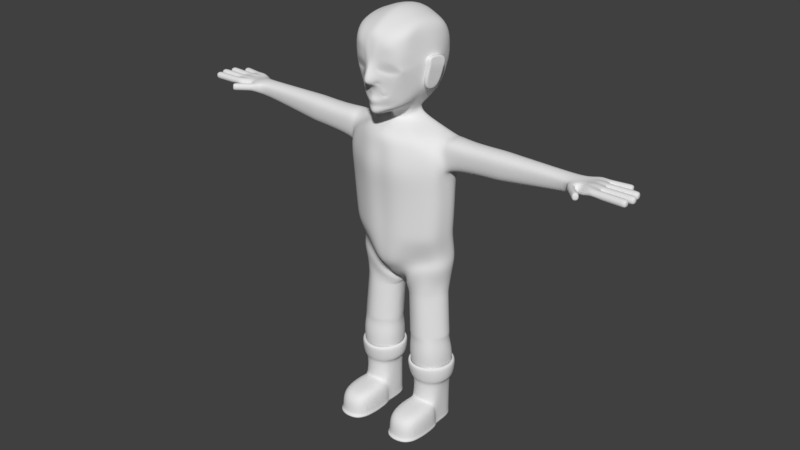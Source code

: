 # Source: NewHead.blend  (saved by Blender 2.78.0; exported with 4.5.12 LTS)
import bpy
from mathutils import Matrix  # noqa: F401  (used for matrix-valued properties, if any)

bpy.ops.wm.read_factory_settings(use_empty=True)
scene = bpy.context.scene
scene.name = 'Scene'

# ---- collections
col_collection_1 = bpy.data.collections.new('Collection 1'); scene.collection.children.link(col_collection_1)

# ---- world
world_world = bpy.data.worlds.new('World'); scene.world = world_world
world_world.color = (0.05088, 0.05088, 0.05088)
world_world.use_sun_shadow = False
world_world.sun_shadow_jitter_overblur = 0.0
world_world.cycles.sampling_method = 'MANUAL'

# ---- meshes
me_plane = bpy.data.meshes.new('Plane')
me_plane.from_pydata([(-0.8871, -7.037, -0.7044), (-1.077, -7.037, -1.234), (-1.077, -7.158, -1.234), (-0.8871, -7.157, -0.7044), (-0.2788, -7.037, -1.25), (-0.4407, -7.037, -0.7044), (-0.4407, -7.157, -0.7044), (-0.2788, -7.158, -1.25), (-1.0, -7.037, -1.952), (-0.8214, -7.037, -2.334), (-0.8214, -7.157, -2.334), (-1.0, -7.157, -1.952), (-0.5037, -7.037, -2.33), (-0.3274, -7.037, -2.109), (-0.3274, -7.158, -2.109), (-0.5037, -7.157, -2.33), (-1.029, -7.036, -0.8649), (-1.029, -7.159, -0.8649), (-0.3202, -7.158, -0.8937), (-0.3202, -7.037, -0.8937), (-0.6712, -7.033, -0.6527), (-0.6712, -7.161, -0.6527), (-0.9493, -7.159, -2.234), (-0.9493, -7.036, -2.234), (-0.3764, -7.159, -2.235), (-0.3764, -7.036, -2.235), (-0.666, -7.034, -2.369), (-0.666, -7.161, -2.369), (-1.042, -7.036, -1.643), (-0.3356, -7.036, -1.689), (-1.042, -7.159, -1.643), (-0.3356, -7.159, -1.689), (-0.4761, -5.823, -2.412), (-0.2024, -5.823, -2.143), (-0.2024, -5.823, -1.747), (-0.4761, -5.823, -1.465), (-0.8556, -5.823, -1.482), (-1.124, -5.823, -1.764), (-1.124, -5.823, -2.143), (-0.8556, -5.823, -2.412), (-0.2842, -6.029, -2.121), (-0.8336, -6.029, -1.549), (-0.8336, -6.029, -2.359), (-0.4981, -6.029, -2.359), (-0.2842, -6.029, -1.786), (-1.054, -6.029, -1.786), (-0.4981, -6.029, -1.549), (-1.054, -6.029, -2.121), (-0.821, -6.278, -1.579), (-0.3378, -6.278, -1.798), (-0.5107, -6.278, -2.328), (-0.821, -6.278, -2.328), (-0.9968, -6.278, -1.798), (-0.5107, -6.278, -1.579), (-0.3378, -6.278, -2.109), (-0.9968, -6.278, -2.109), (-0.9867, -6.779, -2.109), (-0.8427, -6.527, -1.579), (-0.3378, -6.779, -1.798), (-0.5107, -6.779, -2.328), (-0.821, -6.779, -2.328), (-0.9867, -6.779, -1.798), (-0.3378, -6.779, -2.109), (-1.11, -5.617, -1.77), (-0.4819, -5.617, -2.398), (-0.4819, -5.617, -1.448), (-1.11, -5.617, -2.138), (-0.2113, -5.617, -2.138), (-0.8498, -5.617, -1.482), (-0.8498, -5.617, -2.398), (-0.2113, -5.617, -1.736), (-0.292, -6.779, -1.227), (-0.3238, -6.779, -1.643), (-1.02, -6.779, -1.643), (-0.4948, -6.527, -1.579), (-0.8645, -6.779, -0.7466), (-0.4789, -6.779, -0.7466), (-0.4789, -6.527, -1.163), (-1.063, -6.779, -1.227), (-0.8645, -6.527, -1.163), (-0.4863, -5.978, -2.387), (-0.6659, -5.823, -2.451), (-0.4728, -5.668, -2.42), (-0.3128, -5.823, -2.305), (-0.2369, -5.978, -2.133), (-0.1906, -5.668, -2.147), (-0.1605, -5.823, -1.949), (-0.2369, -5.978, -1.77), (-0.1906, -5.668, -1.731), (-0.3128, -5.823, -1.573), (-0.4863, -5.978, -1.513), (-0.4728, -5.668, -1.434), (-0.6659, -5.823, -1.431), (-0.8454, -5.978, -1.517), (-0.8589, -5.668, -1.463), (-1.018, -5.823, -1.598), (-1.095, -5.978, -1.774), (-1.132, -5.668, -1.761), (-1.163, -5.823, -1.954), (-1.095, -5.978, -2.133), (-1.132, -5.668, -2.147), (-1.018, -5.823, -2.305), (-0.8454, -5.978, -2.387), (-0.8589, -5.668, -2.42), (-0.5076, -6.092, -2.336), (-0.3244, -6.092, -2.112), (-0.3244, -6.092, -1.795), (-0.5076, -6.092, -1.571), (-0.8242, -6.092, -1.571), (-1.016, -6.092, -1.795), (-1.016, -6.092, -2.112), (-0.8242, -6.092, -2.336), (-0.3608, -6.029, -2.265), (-0.261, -6.029, -1.954), (-0.6659, -6.029, -1.514), (-0.9726, -6.029, -1.643), (-0.9726, -6.029, -2.265), (-0.6659, -6.029, -2.393), (-0.3608, -6.029, -1.643), (-1.081, -6.029, -1.954), (-0.5107, -6.528, -2.328), (-0.3378, -6.528, -2.109), (-0.3378, -6.528, -1.798), (-0.5067, -6.465, -1.579), (-0.8264, -6.465, -1.579), (-0.9892, -6.528, -1.798), (-0.9892, -6.528, -2.109), (-0.821, -6.528, -2.328), (-0.6659, -6.278, -1.547), (-0.9425, -6.278, -1.666), (-0.3289, -6.278, -1.954), (-0.3899, -6.278, -1.666), (-0.6659, -6.278, -2.36), (-0.3899, -6.278, -2.241), (-0.9425, -6.278, -2.241), (-1.007, -6.278, -1.954), (-0.5107, -7.03, -2.328), (-0.3378, -7.03, -2.109), (-0.3378, -7.03, -1.798), (-0.9867, -7.03, -1.798), (-0.9867, -7.03, -2.109), (-0.821, -7.03, -2.328), (-0.9919, -6.779, -1.954), (-0.94, -6.779, -2.241), (-0.3238, -7.03, -1.643), (-0.9896, -6.779, -1.682), (-0.3289, -6.779, -1.954), (-0.3432, -6.779, -1.682), (-0.6659, -6.779, -2.36), (-0.3899, -6.779, -2.241), (-0.4972, -5.617, -2.361), (-0.2482, -5.617, -2.122), (-0.2482, -5.617, -1.752), (-0.4972, -5.617, -1.485), (-0.8345, -5.617, -1.519), (-1.073, -5.617, -1.785), (-1.073, -5.617, -2.122), (-0.8345, -5.617, -2.361), (-1.148, -5.617, -1.954), (-1.007, -5.617, -1.606), (-0.3223, -5.617, -2.295), (-0.6659, -5.617, -2.436), (-0.6659, -5.617, -1.421), (-0.3223, -5.617, -1.556), (-1.007, -5.617, -2.295), (-0.1679, -5.617, -1.945), (-0.4829, -6.527, -1.475), (-0.859, -6.527, -1.475), (-0.3388, -6.59, -1.211), (-1.052, -6.779, -1.539), (-0.3, -6.779, -1.539), (-0.9754, -6.59, -1.627), (-0.6673, -6.527, -1.547), (-1.02, -7.03, -1.643), (-0.3666, -6.59, -1.627), (-0.4789, -6.59, -0.8507), (-0.8645, -6.59, -0.8507), (-0.4789, -7.03, -0.7466), (-0.8645, -7.03, -0.7466), (-0.6688, -6.779, -0.7145), (-1.013, -6.779, -0.8989), (-0.3388, -6.779, -0.8989), (-0.292, -7.03, -1.227), (-0.6688, -6.527, -1.131), (-1.063, -7.03, -1.227), (-1.013, -6.59, -1.211), (-0.6659, -5.978, -2.424), (-0.6659, -5.668, -2.46), (-0.3342, -5.978, -2.286), (-0.3057, -5.668, -2.311), (-0.202, -5.978, -1.953), (-0.146, -5.668, -1.946), (-0.3342, -5.978, -1.614), (-0.3057, -5.668, -1.546), (-0.6659, -5.978, -1.477), (-0.6659, -5.668, -1.404), (-0.9976, -5.978, -1.62), (-1.024, -5.668, -1.59), (-1.13, -5.978, -1.954), (-1.172, -5.668, -1.954), (-0.9976, -5.978, -2.286), (-1.024, -5.668, -2.311), (-0.6659, -6.092, -2.369), (-0.3826, -6.092, -2.247), (-0.3119, -6.092, -1.954), (-0.3826, -6.092, -1.66), (-0.6659, -6.092, -1.539), (-0.9513, -6.092, -1.66), (-1.033, -6.092, -1.954), (-0.9513, -6.092, -2.247), (-0.6659, -6.528, -2.36), (-0.3899, -6.528, -2.241), (-0.3289, -6.528, -1.954), (-0.3731, -6.527, -1.658), (-0.6662, -6.465, -1.547), (-0.9595, -6.527, -1.658), (-0.9957, -6.528, -1.954), (-0.9406, -6.528, -2.241), (-0.6659, -7.03, -2.36), (-0.3899, -7.03, -2.241), (-0.3289, -7.03, -1.954), (-0.3432, -7.03, -1.682), (-0.9896, -7.03, -1.682), (-0.9919, -7.03, -1.954), (-0.94, -7.03, -2.241), (-0.6659, -5.617, -2.396), (-0.3506, -5.617, -2.266), (-0.208, -5.617, -1.945), (-0.3506, -5.617, -1.584), (-0.6659, -5.617, -1.461), (-0.9785, -5.617, -1.634), (-1.108, -5.617, -1.954), (-0.9785, -5.617, -2.266), (-0.6684, -6.527, -1.443), (-0.3457, -6.59, -1.523), (-1.004, -6.59, -1.523), (-0.3, -7.03, -1.539), (-1.052, -7.03, -1.539), (-0.6688, -6.59, -0.8185), (-0.3751, -6.639, -0.9673), (-0.9748, -6.639, -0.9673), (-0.6688, -7.03, -0.7145), (-0.3388, -7.03, -0.8989), (-1.013, -7.03, -0.8989), (-0.289, -7.036, -1.539), (-0.289, -7.159, -1.539), (-0.3188, -7.159, -1.647), (-0.3188, -7.036, -1.647), (-0.3303, -7.159, -1.8), (-0.3303, -7.036, -1.8), (-0.3242, -7.158, -1.957), (-0.3242, -7.036, -1.957), (-0.9925, -7.037, -2.107), (-0.9925, -7.158, -2.107), (-0.9973, -7.037, -1.789), (-0.9973, -7.158, -1.789), (-1.009, -7.036, -1.676), (-1.009, -7.159, -1.676), (-1.065, -7.036, -1.543), (-1.065, -7.159, -1.543), (-4.247, -0.4078, -1.16), (-3.97, -0.4355, -1.449), (-4.258, -0.3462, -1.176), (-3.982, -0.3739, -1.465), (-4.294, -0.3194, -1.213), (-4.017, -0.3471, -1.502), (-4.333, -0.343, -1.248), (-4.057, -0.3706, -1.537), (-4.353, -0.4031, -1.261), (-4.076, -0.4308, -1.551), (-4.342, -0.4647, -1.245), (-4.065, -0.4923, -1.534), (-4.306, -0.4915, -1.208), (-4.03, -0.5192, -1.497), (-4.267, -0.4679, -1.173), (-3.99, -0.4956, -1.462), (-4.07, -0.4255, -1.344), (-4.082, -0.3639, -1.361), (-4.117, -0.3371, -1.398), (-4.157, -0.3606, -1.433), (-4.176, -0.4208, -1.446), (-4.165, -0.4823, -1.43), (-4.129, -0.5092, -1.393), (-4.09, -0.4856, -1.358), (-4.177, -0.3544, -1.261), (-4.213, -0.3275, -1.298), (-4.252, -0.3511, -1.333), (-4.272, -0.4113, -1.346), (-4.261, -0.4728, -1.33), (-4.225, -0.4996, -1.293), (-4.186, -0.4761, -1.258), (-4.166, -0.4159, -1.245), (-4.187, -0.3534, -1.251), (-4.222, -0.3266, -1.288), (-4.262, -0.3501, -1.323), (-4.281, -0.4103, -1.336), (-4.27, -0.4718, -1.32), (-4.235, -0.4987, -1.283), (-4.195, -0.4751, -1.248), (-4.175, -0.4149, -1.235), (-4.153, -0.4172, -1.258), (-4.164, -0.3557, -1.275), (-4.2, -0.3288, -1.312), (-4.239, -0.3524, -1.347), (-4.259, -0.4126, -1.36), (-4.248, -0.4741, -1.343), (-4.212, -0.5009, -1.307), (-4.173, -0.4774, -1.271), (-4.08, -0.4245, -1.335), (-4.091, -0.363, -1.351), (-4.127, -0.3362, -1.388), (-4.166, -0.3597, -1.423), (-4.186, -0.4199, -1.436), (-4.175, -0.4814, -1.42), (-4.139, -0.5082, -1.383), (-4.1, -0.4847, -1.348), (-4.059, -0.4266, -1.356), (-4.07, -0.3651, -1.373), (-4.106, -0.3382, -1.41), (-4.145, -0.3618, -1.445), (-4.165, -0.422, -1.458), (-4.154, -0.4835, -1.441), (-4.118, -0.5103, -1.405), (-4.079, -0.4868, -1.369), (-4.3, -0.4055, -1.211), (-4.901, -0.4267, -2.085), (-4.505, -0.4148, -2.008), (-4.897, -0.3656, -2.109), (-4.483, -0.3581, -2.033), (-4.887, -0.3402, -2.169), (-4.876, -0.3654, -2.229), (-4.461, -0.358, -2.152), (-4.87, -0.4265, -2.253), (-4.873, -0.4876, -2.228), (-4.884, -0.513, -2.169), (-4.469, -0.5056, -2.092), (-4.895, -0.4877, -2.109), (-4.503, -0.4759, -2.008), (-4.636, -0.4219, -2.036), (-4.633, -0.3608, -2.061), (-4.622, -0.3355, -2.12), (-4.611, -0.3607, -2.18), (-4.605, -0.4217, -2.204), (-4.609, -0.4829, -2.18), (-4.619, -0.5082, -2.12), (-4.631, -0.483, -2.06), (-4.776, -0.3634, -2.087), (-4.765, -0.338, -2.147), (-4.754, -0.3632, -2.206), (-4.748, -0.4243, -2.231), (-4.751, -0.4854, -2.206), (-4.762, -0.5108, -2.146), (-4.773, -0.4856, -2.087), (-4.779, -0.4245, -2.062), (-4.79, -0.3636, -2.09), (-4.78, -0.3383, -2.149), (-4.768, -0.3635, -2.209), (-4.762, -0.4246, -2.233), (-4.766, -0.4857, -2.209), (-4.776, -0.5111, -2.149), (-4.788, -0.4858, -2.089), (-4.794, -0.4248, -2.065), (-4.76, -0.4241, -2.058), (-4.756, -0.363, -2.083), (-4.746, -0.3377, -2.143), (-4.734, -0.3629, -2.202), (-4.729, -0.424, -2.227), (-4.732, -0.4851, -2.202), (-4.743, -0.5104, -2.143), (-4.754, -0.4852, -2.083), (-4.65, -0.4222, -2.038), (-4.647, -0.3611, -2.063), (-4.636, -0.3357, -2.123), (-4.625, -0.3609, -2.182), (-4.619, -0.422, -2.207), (-4.623, -0.4831, -2.182), (-4.633, -0.5085, -2.122), (-4.645, -0.4833, -2.063), (-4.619, -0.4216, -2.033), (-4.616, -0.3605, -2.057), (-4.605, -0.3351, -2.117), (-4.594, -0.3604, -2.177), (-4.588, -0.4214, -2.201), (-4.591, -0.4826, -2.176), (-4.602, -0.5079, -2.117), (-4.613, -0.4827, -2.057), (-4.885, -0.4266, -2.169), (-5.118, -0.4142, -1.876), (-4.54, -0.4074, -1.831), (-5.117, -0.3531, -1.901), (-4.535, -0.3492, -1.861), (-5.113, -0.3278, -1.962), (-5.109, -0.3531, -2.023), (-4.526, -0.3492, -1.983), (-5.106, -0.4142, -2.048), (-5.108, -0.4753, -2.023), (-5.112, -0.5006, -1.962), (-5.116, -0.4753, -1.901), (-4.538, -0.4685, -1.831), (-4.746, -0.4117, -1.85), (-4.745, -0.3506, -1.876), (-4.741, -0.3253, -1.937), (-4.737, -0.3506, -1.998), (-4.734, -0.4117, -2.023), (-4.736, -0.4728, -1.997), (-4.74, -0.4981, -1.937), (-4.744, -0.4728, -1.876), (-4.946, -0.352, -1.889), (-4.942, -0.3267, -1.95), (-4.937, -0.352, -2.011), (-4.935, -0.4131, -2.037), (-4.937, -0.4742, -2.011), (-4.941, -0.4995, -1.95), (-4.945, -0.4742, -1.889), (-4.947, -0.4131, -1.864), (-4.966, -0.3521, -1.891), (-4.962, -0.3268, -1.952), (-4.958, -0.3521, -2.013), (-4.955, -0.4132, -2.038), (-4.957, -0.4743, -2.013), (-4.961, -0.4996, -1.952), (-4.965, -0.4743, -1.891), (-4.967, -0.4132, -1.866), (-4.92, -0.4129, -1.862), (-4.918, -0.3518, -1.888), (-4.914, -0.3265, -1.949), (-4.91, -0.3518, -2.009), (-4.908, -0.4129, -2.035), (-4.909, -0.474, -2.009), (-4.913, -0.4993, -1.948), (-4.918, -0.474, -1.888), (-4.766, -0.4119, -1.852), (-4.765, -0.3508, -1.877), (-4.761, -0.3255, -1.938), (-4.756, -0.3508, -1.999), (-4.754, -0.4119, -2.024), (-4.755, -0.473, -1.999), (-4.759, -0.4983, -1.938), (-4.764, -0.473, -1.877), (-4.722, -0.4116, -1.849), (-4.721, -0.3505, -1.874), (-4.717, -0.3252, -1.935), (-4.713, -0.3505, -1.996), (-4.71, -0.4116, -2.021), (-4.712, -0.4727, -1.996), (-4.716, -0.498, -1.935), (-4.72, -0.4727, -1.874), (-5.112, -0.4142, -1.962), (-5.113, -0.4035, -1.447), (-4.53, -0.4055, -1.468), (-5.114, -0.3424, -1.472), (-4.531, -0.3444, -1.493), (-5.116, -0.3171, -1.534), (-5.119, -0.3424, -1.595), (-4.535, -0.3444, -1.615), (-5.12, -0.4035, -1.62), (-4.54, -0.405, -1.647), (-5.119, -0.4646, -1.595), (-5.117, -0.4899, -1.534), (-4.534, -0.4919, -1.554), (-5.115, -0.4646, -1.473), (-4.741, -0.4048, -1.46), (-4.742, -0.3437, -1.486), (-4.744, -0.3184, -1.547), (-4.746, -0.3437, -1.608), (-4.747, -0.4048, -1.633), (-4.746, -0.4659, -1.608), (-4.744, -0.4912, -1.547), (-4.742, -0.4659, -1.486), (-4.943, -0.343, -1.479), (-4.945, -0.3177, -1.54), (-4.947, -0.343, -1.601), (-4.948, -0.4041, -1.626), (-4.947, -0.4652, -1.601), (-4.945, -0.4905, -1.54), (-4.943, -0.4652, -1.479), (-4.942, -0.4041, -1.453), (-4.963, -0.3429, -1.478), (-4.965, -0.3176, -1.539), (-4.967, -0.3429, -1.6), (-4.968, -0.404, -1.625), (-4.968, -0.4651, -1.6), (-4.966, -0.4904, -1.539), (-4.963, -0.4651, -1.478), (-4.962, -0.4041, -1.453), (-4.915, -0.4042, -1.454), (-4.915, -0.3431, -1.48), (-4.917, -0.3178, -1.541), (-4.92, -0.3431, -1.602), (-4.921, -0.4042, -1.627), (-4.92, -0.4653, -1.602), (-4.918, -0.4906, -1.541), (-4.916, -0.4653, -1.48), (-4.761, -0.4047, -1.46), (-4.761, -0.3436, -1.485), (-4.763, -0.3183, -1.546), (-4.766, -0.3436, -1.607), (-4.767, -0.4047, -1.632), (-4.766, -0.4658, -1.607), (-4.764, -0.4911, -1.546), (-4.762, -0.4658, -1.485), (-4.717, -0.4049, -1.461), (-4.718, -0.3438, -1.487), (-4.72, -0.3185, -1.548), (-4.722, -0.3438, -1.609), (-4.723, -0.4049, -1.634), (-4.722, -0.466, -1.609), (-4.72, -0.4913, -1.548), (-4.718, -0.466, -1.487), (-5.117, -0.4035, -1.534), (-5.162, -0.4045, -1.654), (-5.162, -0.3434, -1.679), (-4.543, -0.3434, -1.679), (-5.162, -0.3181, -1.74), (-5.162, -0.3434, -1.801), (-5.162, -0.4045, -1.827), (-5.162, -0.4656, -1.801), (-5.162, -0.4909, -1.74), (-4.543, -0.4909, -1.74), (-5.162, -0.4656, -1.679), (-4.767, -0.4045, -1.654), (-4.767, -0.3434, -1.679), (-4.767, -0.3181, -1.74), (-4.767, -0.3434, -1.801), (-4.767, -0.4045, -1.827), (-4.767, -0.4656, -1.801), (-4.767, -0.4909, -1.74), (-4.767, -0.4656, -1.679), (-4.98, -0.3434, -1.679), (-4.98, -0.3181, -1.74), (-4.98, -0.3434, -1.801), (-4.98, -0.4045, -1.827), (-4.98, -0.4656, -1.801), (-4.98, -0.4909, -1.74), (-4.98, -0.4656, -1.679), (-4.98, -0.4045, -1.654), (-5.002, -0.3434, -1.679), (-5.002, -0.3181, -1.74), (-5.002, -0.3434, -1.801), (-5.002, -0.4045, -1.827), (-5.002, -0.4656, -1.801), (-5.002, -0.4909, -1.74), (-5.002, -0.4656, -1.679), (-5.002, -0.4045, -1.654), (-4.951, -0.4045, -1.654), (-4.951, -0.3434, -1.679), (-4.951, -0.3181, -1.74), (-4.951, -0.3434, -1.801), (-4.951, -0.4045, -1.827), (-4.951, -0.4656, -1.801), (-4.951, -0.4909, -1.74), (-4.951, -0.4656, -1.679), (-4.788, -0.4045, -1.654), (-4.788, -0.3434, -1.679), (-4.788, -0.3181, -1.74), (-4.788, -0.3434, -1.801), (-4.788, -0.4045, -1.827), (-4.788, -0.4656, -1.801), (-4.788, -0.4909, -1.74), (-4.788, -0.4656, -1.679), (-4.741, -0.4045, -1.654), (-4.741, -0.3434, -1.679), (-4.741, -0.3181, -1.74), (-4.741, -0.3434, -1.801), (-4.741, -0.4045, -1.827), (-4.741, -0.4656, -1.801), (-4.741, -0.4909, -1.74), (-4.741, -0.4656, -1.679), (-5.162, -0.4045, -1.74), (-4.505, -0.3491, -2.008), (-4.472, -0.3328, -2.093), (-4.455, -0.4191, -2.177), (-4.459, -0.4802, -2.152), (-4.529, -0.4967, -1.922), (-4.54, -0.3417, -1.831), (-4.531, -0.3239, -1.922), (-4.533, -0.3191, -1.554), (-4.54, -0.3393, -1.647), (-4.539, -0.4661, -1.647), (-4.531, -0.4666, -1.493), (-4.543, -0.3181, -1.74), (-4.543, -0.3434, -1.801), (-4.433, -0.3514, -2.002), (-4.282, -0.5322, -2.092), (-4.396, -0.3328, -2.093), (-4.384, -0.358, -2.152), (-4.379, -0.4191, -2.177), (-4.382, -0.4802, -2.152), (-4.393, -0.5056, -2.092), (-4.453, -0.4967, -1.922), (-4.461, -0.3459, -1.839), (-4.273, -0.3564, -2.152), (-4.454, -0.3239, -1.922), (-4.271, -0.5019, -2.152), (-4.453, -0.4055, -1.468), (-4.454, -0.3444, -1.493), (-4.456, -0.3191, -1.554), (-4.463, -0.3426, -1.655), (-4.285, -0.3264, -2.093), (-4.463, -0.4661, -1.647), (-4.454, -0.4666, -1.493), (-4.322, -0.3486, -2.002), (-4.466, -0.3181, -1.74), (-4.268, -0.4292, -2.177), (-4.342, -0.5217, -1.922), (-4.35, -0.342, -1.839), (-4.343, -0.3159, -1.922), (-4.343, -0.3767, -1.481), (-4.345, -0.3101, -1.554), (-4.352, -0.3381, -1.655), (-4.352, -0.4852, -1.647), (-4.344, -0.4858, -1.493), (-4.355, -0.3089, -1.74), (-4.162, -0.6591, -2.092), (-4.163, -0.3945, -2.152), (-4.163, -0.6136, -2.152), (-4.161, -0.3493, -2.093), (-4.155, -0.3679, -1.941), (-4.164, -0.504, -2.177), (-4.154, -0.6433, -1.922), (-4.154, -0.5072, -1.487), (-4.153, -0.3344, -1.672), (-3.84, -0.3626, -1.956), (-4.153, -0.5884, -1.647), (-3.881, -0.6473, -1.705), (-3.841, -0.4666, -1.667), (-3.848, -0.6774, -1.89), (-3.834, -0.2755, -1.833), (-0.06873, 0.6139, -0.8804), (-0.11, 0.7429, -0.8439), (0.0, 0.5946, -0.862), (0.0, 0.7203, -0.844), (-0.1391, 0.5912, -0.9131), (-0.1692, 0.7658, -0.8848), (-0.2151, 0.5497, -0.9128), (-0.2216, 0.643, -0.9364), (-0.2347, 0.526, -0.9908), (-0.2826, 0.5725, -0.9842), (-0.2246, 0.5092, -0.9352), (-0.2744, 0.4629, -0.9796), (-0.05524, 0.5107, -0.881), (-0.1224, 0.4358, -0.8763), (0.0, 0.5083, -0.8663), (0.0, 0.4287, -0.8123), (-0.07794, 0.7889, -0.7275), (0.0, 0.7879, -0.6651), (-0.1296, 0.783, -0.9198), (-0.1822, 0.8193, -0.8877), (-0.08977, 0.8697, -0.6909), (0.0, 0.8783, -0.6347), (-0.1414, 0.8592, -0.7871), (-0.04219, 1.088, -0.769), (0.0, 1.097, -0.7339), (-0.09604, 1.066, -0.7916), (-0.07411, 1.22, -0.8009), (0.0, 1.226, -0.7912), (-0.1483, 1.204, -0.8361), (-0.1453, 1.066, -0.8478), (-0.1673, 1.121, -0.8519), (-0.26, 1.254, -0.8574), (-0.3033, 1.176, -0.896), (-0.4668, 1.223, -0.9618), (-0.44, 1.151, -0.9639), (-0.5679, 1.137, -1.079), (-0.5172, 1.091, -1.041), (-0.2616, 0.9565, -0.9133), (-0.2852, 0.9905, -0.9533), (-0.483, 0.9511, -1.01), (-0.4599, 0.9922, -1.042), (-0.5802, 1.018, -1.122), (-0.541, 1.027, -1.061), (-0.3067, 0.6842, -0.9847), (-0.364, 0.6299, -1.022), (-0.3265, 0.3844, -1.078), (-0.1666, 0.3462, -0.9482), (0.0, 0.3376, -0.8332), (-0.7046, 0.9949, -1.561), (-0.4379, 0.6216, -1.122), (-0.3904, 0.3245, -1.167), (-0.1864, 0.2988, -0.9841), (0.0, 0.2898, -0.818), (-0.5243, 0.6023, -1.258), (-0.437, 0.2828, -1.258), (-0.1624, 0.214, -0.9543), (0.0, 0.114, -0.7865), (-0.6331, 0.5772, -1.533), (-0.4591, 0.2744, -1.395), (-0.1759, 0.1638, -1.23), (0.0, 0.05251, -1.065), (-0.09453, 1.403, -0.8094), (0.0, 1.411, -0.8192), (-0.1705, 1.402, -0.8356), (-0.2987, 1.416, -0.871), (-0.4994, 1.394, -0.9657), (-0.6087, 1.28, -1.139), (-0.1173, 1.609, -0.8469), (0.0, 1.622, -0.854), (-0.2057, 1.582, -0.8564), (-0.342, 1.569, -0.8669), (-0.4801, 1.579, -0.9705), (-0.6023, 1.544, -1.14), (-0.6135, 1.761, -1.247), (-0.4887, 1.789, -1.091), (-0.3339, 1.804, -1.022), (-0.205, 1.803, -0.9701), (0.0, 1.815, -0.9125), (-0.09275, 1.816, -0.9471), (-0.6213, 1.828, -1.527), (-0.4961, 1.942, -1.514), (-0.3483, 2.002, -1.519), (-0.2254, 2.049, -1.514), (0.0, 2.11, -1.518), (-0.1215, 2.083, -1.522), (-0.6637, 1.812, -1.818), (-0.5363, 1.921, -1.899), (-0.3974, 1.978, -1.949), (-0.2802, 2.031, -1.982), (0.0, 2.09, -2.032), (-0.1725, 2.061, -2.018), (-0.6805, 1.769, -2.186), (-0.5445, 1.837, -2.287), (-0.3891, 1.871, -2.342), (-0.2603, 1.909, -2.382), (0.0, 1.948, -2.432), (-0.1482, 1.927, -2.411), (-0.7204, 1.124, -1.556), (-0.7056, 1.26, -1.554), (-0.6741, 1.522, -1.555), (-0.6812, 1.497, -2.359), (-0.5474, 1.516, -2.481), (-0.3824, 1.525, -2.545), (-0.2422, 1.541, -2.593), (0.0, 1.552, -2.658), (-0.1201, 1.541, -2.63), (-0.6778, 1.256, -2.343), (-0.5474, 1.265, -2.525), (-0.3824, 1.266, -2.59), (-0.2422, 1.276, -2.64), (0.0, 1.281, -2.704), (-0.1201, 1.275, -2.675), (-0.6794, 1.09, -2.357), (-0.5474, 1.076, -2.508), (-0.3824, 1.07, -2.572), (-0.2422, 1.077, -2.623), (0.0, 1.075, -2.687), (-0.1201, 1.072, -2.658), (-0.6809, 0.9547, -2.321), (-0.5474, 0.9474, -2.473), (-0.3824, 0.943, -2.536), (-0.2422, 0.9513, -2.586), (0.0, 0.9489, -2.65), (-0.1201, 0.9463, -2.621), (-0.6643, 0.481, -2.105), (-0.5466, 0.4916, -2.257), (-0.3827, 0.4899, -2.325), (-0.2429, 0.4985, -2.375), (0.0, 0.4965, -2.439), (-0.1211, 0.4938, -2.41), (-0.7682, 1.492, -1.944), (-0.7857, 1.259, -1.933), (-0.782, 1.1, -1.932), (-0.7647, 0.9768, -1.915), (-0.6761, 0.5569, -1.906), (-0.3071, 0.1177, -1.625), (-0.229, 0.1355, -1.569), (-0.09863, 0.1122, -1.501), (0.0, 0.04388, -1.394), (-0.328, 0.1229, -1.913), (-0.2664, 0.1249, -1.972), (-0.1885, 0.1217, -1.998), (-0.122, 0.1244, -2.021), (0.0, 0.1225, -2.045), (-0.064, 0.1244, -2.038), (-0.3274, 0.1196, -1.799), (-0.2855, 0.04226, -1.687), (-0.2001, 0.01083, -1.593), (-0.05736, -0.007105, -1.514), (0.0, -0.01444, -1.446), (-0.307, 0.06414, -1.994), (-0.2426, 0.06886, -2.052), (-0.1605, 0.07134, -2.084), (-0.09075, 0.07412, -2.108), (0.0, 0.07694, -2.138), (-0.02999, 0.07537, -2.125), (-0.307, 0.05714, -1.876), (-0.29, -0.09524, -1.732), (-0.2225, -0.12, -1.658), (-0.1096, -0.1341, -1.595), (0.0, -0.1399, -1.542), (-0.307, -0.07808, -1.975), (-0.2562, -0.07438, -2.021), (-0.1914, -0.07244, -2.046), (-0.1363, -0.07026, -2.065), (0.0, -0.06805, -2.089), (-0.08833, -0.06927, -2.078), (-0.307, -0.08356, -1.882), (-0.5687, -0.2567, -1.469), (-0.6183, -0.2801, -1.308), (-0.2993, -0.2904, -1.173), (0.0, -0.293, -1.056), (-1.161, -0.3592, -1.882), (-1.145, -0.361, -2.118), (-0.3399, -0.2635, -2.127), (-0.1046, -0.2548, -2.192), (0.0, -0.2539, -2.243), (-0.2117, -0.2545, -2.221), (-1.108, -0.4285, -1.591), (-1.053, -0.5351, -1.44), (-0.6269, -0.5616, -1.228), (-0.2602, -0.5752, -1.051), (0.0, -0.6047, -1.106), (-1.213, -0.2817, -1.886), (-1.266, -0.7014, -2.271), (-0.7981, -0.5296, -2.332), (-0.4765, -0.5284, -2.389), (0.0, -0.5273, -2.455), (-0.2909, -0.5281, -2.426), (-1.156, -0.7188, -1.574), (-1.092, -0.9533, -1.398), (-0.7025, -0.981, -1.176), (-0.3082, -0.9952, -0.991), (0.0, -1.009, -1.031), (-1.208, -1.012, -1.841), (-1.11, -1.054, -2.158), (-0.8316, -0.9476, -2.332), (-0.5276, -0.9463, -2.389), (0.0, -0.9452, -2.459), (-0.3085, -0.946, -2.428), (-1.105, -1.049, -1.523), (-1.082, -1.382, -1.435), (-0.7236, -1.408, -1.232), (-0.3232, -1.421, -1.062), (0.0, -1.433, -1.088), (-1.196, -1.329, -1.916), (-1.06, -1.388, -2.145), (-0.8327, -1.377, -2.293), (-0.4991, -1.376, -2.346), (0.0, -1.375, -2.41), (-0.3464, -1.375, -2.381), (-1.136, -1.387, -1.668), (-1.066, -1.9, -1.459), (-0.7185, -1.924, -1.262), (-0.2995, -1.937, -1.098), (0.0, -1.949, -1.137), (-1.18, -1.805, -1.953), (-1.031, -1.87, -2.15), (-0.8218, -1.895, -2.289), (-0.4872, -1.894, -2.339), (0.0, -1.893, -2.401), (-0.3721, -1.893, -2.374), (-1.135, -1.871, -1.731), (-1.028, -2.356, -1.47), (-0.693, -2.391, -1.273), (-0.2918, -2.401, -1.108), (0.0, -2.411, -1.136), (-1.15, -2.272, -1.964), (-1.004, -2.336, -2.161), (-0.8048, -2.367, -2.299), (-0.4782, -2.372, -2.349), (0.0, -2.372, -2.411), (-0.361, -2.372, -2.384), (-1.094, -2.329, -1.742), (-1.003, -2.575, -1.483), (-0.6703, -2.64, -1.285), (-0.293, -2.645, -1.122), (0.0, -2.653, -1.134), (-1.122, -2.525, -1.972), (-0.9838, -2.585, -2.175), (-0.7949, -2.635, -2.321), (-0.464, -2.658, -2.364), (0.0, -2.66, -2.417), (-0.3431, -2.658, -2.399), (-1.068, -2.557, -1.753), (-1.197, -0.3642, -2.118), (-1.16, -0.351, -1.595), (-1.318, -0.6239, -2.275), (-1.208, -0.6413, -1.578), (-1.285, -1.012, -1.971), (-1.246, -1.002, -2.235), (-1.22, -0.9974, -1.631), (-1.62, -0.2987, -1.845), (-1.606, -0.3829, -2.045), (-1.574, -0.3689, -1.595), (-1.71, -0.594, -2.181), (-1.615, -0.609, -1.579), (-1.685, -0.9406, -1.937), (-1.66, -0.9134, -2.141), (-1.634, -0.9127, -1.641), (-2.298, -0.2735, -1.846), (-2.285, -0.3579, -2.041), (-2.256, -0.3436, -1.601), (-2.362, -0.5652, -2.217), (-2.295, -0.5773, -1.585), (-2.361, -0.9022, -1.936), (-2.338, -0.8745, -2.135), (-2.314, -0.8741, -1.646), (-2.347, -0.2721, -1.846), (-2.335, -0.3565, -2.04), (-2.306, -0.3422, -1.602), (-2.429, -0.5628, -2.226), (-2.345, -0.5742, -1.587), (-2.387, -0.8696, -2.133), (-2.41, -0.8974, -1.935), (-2.364, -0.8694, -1.646), (-0.9489, -3.01, -1.658), (-0.5287, -3.136, -1.47), (-0.2438, -3.15, -1.16), (0.0, -3.154, -1.155), (-1.09, -3.023, -2.163), (-0.9301, -3.101, -2.31), (-0.7149, -3.177, -2.403), (-0.3303, -3.25, -2.48), (0.0, -3.268, -2.428), (-0.05759, -3.356, -2.486), (-1.026, -2.997, -1.902), (-0.3707, -3.329, -1.383), (-0.02717, -3.344, -1.327), (0.0, -3.347, -1.324), (-0.1507, -3.386, -2.441), (0.0, -3.315, -2.408), (-0.04353, -3.316, -2.449), (-0.2431, -3.672, -1.635), (-0.05491, -3.689, -1.587), (0.0, -3.691, -1.585), (-0.1197, -3.646, -2.225), (0.0, -3.674, -2.21), (-0.06349, -3.675, -2.209), (-0.05503, -3.811, -1.906), (-0.01417, -3.809, -1.896), (0.0, -3.807, -1.898), (-1.032, -3.235, -1.658), (-0.7176, -3.233, -1.444), (-1.048, -3.262, -2.166), (-0.9269, -3.308, -2.264), (-0.6901, -3.371, -2.403), (-0.3969, -3.399, -2.48), (-1.111, -3.23, -1.903), (-0.4336, -3.485, -1.383), (-0.2086, -3.515, -2.441), (-0.1841, -3.8, -1.588), (-0.1509, -3.775, -2.217), (-0.06971, -3.934, -1.904), (-0.8901, -3.611, -1.704), (-0.7713, -3.519, -1.518), (-0.9822, -3.656, -2.137), (-0.9227, -3.662, -2.208), (-0.712, -3.676, -2.325), (-0.4718, -3.629, -2.4), (-1.011, -3.62, -1.912), (-0.4846, -3.713, -1.47), (-0.2934, -3.695, -2.369), (-0.211, -3.949, -1.636), (-0.2014, -3.908, -2.174), (-0.1072, -4.027, -1.913), (-0.8929, -3.915, -1.703), (-0.7373, -3.865, -1.527), (-0.9716, -3.931, -2.093), (-0.916, -3.93, -2.149), (-0.7136, -3.938, -2.257), (-0.4899, -3.922, -2.328), (-1.0, -3.919, -1.896), (-0.5057, -3.951, -1.483), (-0.3144, -3.945, -2.301), (-0.2315, -4.018, -1.637), (-0.2274, -4.011, -2.135), (-0.1367, -4.043, -1.899), (-0.9007, -3.963, -1.701), (-0.7214, -3.962, -1.526), (-0.979, -3.971, -2.088), (-0.9212, -3.97, -2.143), (-0.719, -3.974, -2.25), (-0.4917, -3.966, -2.319), (-1.008, -3.965, -1.894), (-0.5114, -3.982, -1.482), (-0.3174, -3.978, -2.293), (-0.2344, -4.022, -1.636), (-0.2301, -4.017, -2.131), (-0.1388, -4.038, -1.897), (-0.9835, -4.895, -1.683), (-0.7885, -4.899, -1.508), (-1.046, -4.896, -2.093), (-0.8917, -4.88, -2.196), (-0.7755, -4.884, -2.213), (-0.5368, -4.894, -2.278), (-1.088, -4.893, -1.874), (-0.5608, -4.911, -1.465), (-0.3584, -4.902, -2.258), (-0.2764, -4.923, -1.619), (-0.2671, -4.941, -2.11), (-0.1795, -4.945, -1.879), (-0.9837, -4.903, -1.683), (-0.7893, -4.907, -1.508), (-1.048, -4.904, -2.092), (-0.8919, -4.889, -2.196), (-0.7758, -4.892, -2.213), (-0.5372, -4.902, -2.278), (-1.088, -4.902, -1.874), (-0.5613, -4.919, -1.465), (-0.3588, -4.911, -2.258), (-0.2768, -4.931, -1.619), (-0.2675, -4.949, -2.11), (-0.1799, -4.953, -1.879), (-0.9726, -5.042, -1.691), (-0.8636, -5.045, -1.52), (-1.029, -5.042, -2.094), (-0.8822, -5.028, -2.191), (-0.7734, -5.032, -2.206), (-0.5446, -5.041, -2.27), (-1.071, -5.041, -1.877), (-0.5713, -5.055, -1.48), (-0.3727, -5.048, -2.25), (-0.2926, -5.064, -1.628), (-0.2861, -5.081, -2.106), (-0.2009, -5.085, -1.882), (-1.053, -5.504, -1.666), (-0.8815, -5.425, -1.468), (-1.138, -5.511, -2.106), (-1.069, -5.57, -2.265), (-0.7723, -5.515, -2.416), (-0.5244, -5.508, -2.357), (-1.113, -5.505, -1.887), (-0.5606, -5.516, -1.415), (-0.3264, -5.515, -2.331), (-0.249, -5.535, -1.599), (-0.2276, -5.545, -2.159), (-0.1823, -5.553, -1.893), (-0.9201, -6.425, -1.717), (-0.771, -6.415, -1.64), (-0.968, -6.385, -2.037), (-0.8624, -6.386, -2.137), (-0.7113, -6.398, -2.172), (-0.5952, -6.422, -2.185), (-0.9164, -6.421, -1.864), (-0.5376, -6.41, -1.634), (-0.4889, -6.414, -2.141), (-0.4245, -6.423, -1.771), (-0.4281, -6.43, -2.074), (-0.4062, -6.436, -1.911), (-3.828, -0.4657, -2.042), (-3.862, -0.3438, -1.679), (-3.866, -0.6401, -2.003), (-4.011, -0.4883, -2.119), (-4.053, -0.6522, -2.06), (-4.044, -0.3541, -2.042), (-4.042, -0.6558, -1.91), (-4.053, -0.61, -1.668), (-0.6331, 0.5772, -1.533), (-4.046, -0.3378, -1.675), (-0.7046, 0.9949, -1.561), (-4.037, -0.334, -1.901), (-3.914, -0.5703, -1.578), (-4.028, -0.5636, -1.579), (-4.092, -0.542, -1.593), (-4.1, -0.4725, -1.526), (-4.09, -0.3551, -1.61), (-4.022, -0.3441, -1.585), (-3.909, -0.3633, -1.567), (-3.902, -0.4528, -1.555), (-0.7056, 1.26, -1.554), (-0.7204, 1.124, -1.556), (-0.782, 1.1, -1.932), (-0.7857, 1.259, -1.933), (-0.7647, 0.9768, -1.915), (-0.6761, 0.5569, -1.906), (-0.7295, 0.547, -1.858), (-0.818, 0.9633, -1.913), (-0.8354, 1.084, -1.944), (-0.8391, 1.242, -1.962), (-0.7737, 1.149, -1.573), (-0.758, 1.02, -1.564), (-0.7589, 1.285, -1.586), (-0.6864, 0.6082, -1.489), (-0.7775, 0.547, -1.858), (-0.8661, 0.9633, -1.913), (-0.8834, 1.084, -1.944), (-0.8871, 1.242, -1.962), (-0.8217, 1.149, -1.573), (-0.806, 1.02, -1.564), (-0.807, 1.285, -1.586), (-0.7344, 0.6082, -1.489), (-0.7887, 0.656, -1.828), (-0.8554, 0.9693, -1.869), (-0.8684, 1.06, -1.893), (-0.8712, 1.179, -1.906), (-0.822, 1.109, -1.613), (-0.8102, 1.012, -1.606), (-0.8109, 1.211, -1.623), (-0.7563, 0.702, -1.55)], [], [(20, 0, 3, 21), (5, 177, 241, 20), (244, 4, 7, 245), (14, 250, 248, 31, 246, 245, 7, 18, 6, 21, 3, 17, 2, 259, 30, 257, 255, 11, 253, 22, 10, 27, 15, 24), (16, 1, 2, 17), (18, 7, 4, 19), (254, 8, 11, 255), (253, 11, 8, 252), (24, 15, 12, 25), (26, 12, 15, 27), (9, 26, 27, 10), (14, 24, 25, 13), (10, 22, 23, 9), (258, 28, 30, 259), (6, 18, 19, 5), (0, 16, 17, 3), (249, 29, 31, 248), (5, 20, 21, 6), (32, 80, 186, 81), (32, 81, 187, 82), (32, 82, 189, 83), (32, 83, 188, 80), (33, 84, 188, 83), (33, 83, 189, 85), (33, 85, 191, 86), (33, 86, 190, 84), (34, 87, 190, 86), (34, 86, 191, 88), (34, 88, 193, 89), (34, 89, 192, 87), (35, 90, 192, 89), (35, 89, 193, 91), (35, 91, 195, 92), (35, 92, 194, 90), (36, 93, 194, 92), (36, 92, 195, 94), (36, 94, 197, 95), (36, 95, 196, 93), (37, 96, 196, 95), (37, 95, 197, 97), (37, 97, 199, 98), (37, 98, 198, 96), (38, 99, 198, 98), (38, 98, 199, 100), (38, 100, 201, 101), (38, 101, 200, 99), (39, 102, 200, 101), (39, 101, 201, 103), (39, 103, 187, 81), (39, 81, 186, 102), (40, 112, 188, 84), (40, 84, 190, 113), (40, 113, 204, 105), (40, 105, 203, 112), (41, 114, 194, 93), (41, 93, 196, 115), (41, 115, 207, 108), (41, 108, 206, 114), (42, 116, 200, 102), (42, 102, 186, 117), (42, 117, 202, 111), (42, 111, 209, 116), (43, 117, 186, 80), (43, 80, 188, 112), (43, 112, 203, 104), (43, 104, 202, 117), (44, 113, 190, 87), (44, 87, 192, 118), (44, 118, 205, 106), (44, 106, 204, 113), (45, 115, 196, 96), (45, 96, 198, 119), (45, 119, 208, 109), (45, 109, 207, 115), (46, 118, 192, 90), (46, 90, 194, 114), (46, 114, 206, 107), (46, 107, 205, 118), (47, 119, 198, 99), (47, 99, 200, 116), (47, 116, 209, 110), (47, 110, 208, 119), (48, 128, 206, 108), (48, 108, 207, 129), (48, 129, 215, 124), (48, 124, 214, 128), (49, 130, 204, 106), (49, 106, 205, 131), (49, 131, 213, 122), (49, 122, 212, 130), (50, 132, 202, 104), (50, 104, 203, 133), (50, 133, 211, 120), (50, 120, 210, 132), (51, 134, 209, 111), (51, 111, 202, 132), (51, 132, 210, 127), (51, 127, 217, 134), (52, 129, 207, 109), (52, 109, 208, 135), (52, 135, 216, 125), (52, 125, 215, 129), (53, 131, 205, 107), (53, 107, 206, 128), (53, 128, 214, 123), (53, 123, 213, 131), (54, 133, 203, 105), (54, 105, 204, 130), (54, 130, 212, 121), (54, 121, 211, 133), (55, 135, 208, 110), (55, 110, 209, 134), (55, 134, 217, 126), (55, 126, 216, 135), (56, 142, 216, 126), (56, 126, 217, 143), (56, 143, 224, 140), (56, 140, 223, 142), (57, 172, 214, 124), (57, 124, 215, 171), (57, 171, 235, 167), (57, 167, 233, 172), (58, 146, 212, 122), (58, 122, 213, 147), (58, 147, 221, 138), (58, 138, 220, 146), (59, 148, 210, 120), (59, 120, 211, 149), (59, 149, 219, 136), (59, 136, 218, 148), (60, 143, 217, 127), (60, 127, 210, 148), (60, 148, 218, 141), (60, 141, 224, 143), (61, 145, 215, 125), (61, 125, 216, 142), (61, 142, 223, 139), (61, 139, 222, 145), (62, 149, 211, 121), (62, 121, 212, 146), (62, 146, 220, 137), (62, 137, 219, 149), (63, 158, 199, 97), (63, 97, 197, 159), (63, 159, 230, 155), (63, 155, 231, 158), (64, 160, 189, 82), (64, 82, 187, 161), (64, 161, 225, 150), (64, 150, 226, 160), (65, 162, 195, 91), (65, 91, 193, 163), (65, 163, 228, 153), (65, 153, 229, 162), (66, 164, 201, 100), (66, 100, 199, 158), (66, 158, 231, 156), (66, 156, 232, 164), (67, 165, 191, 85), (67, 85, 189, 160), (67, 160, 226, 151), (67, 151, 227, 165), (68, 159, 197, 94), (68, 94, 195, 162), (68, 162, 229, 154), (68, 154, 230, 159), (69, 161, 187, 103), (69, 103, 201, 164), (69, 164, 232, 157), (69, 157, 225, 161), (70, 163, 193, 88), (70, 88, 191, 165), (70, 165, 227, 152), (70, 152, 228, 163), (71, 182, 236, 170), (71, 170, 234, 168), (71, 168, 239, 181), (71, 181, 242, 182), (72, 144, 221, 147), (72, 147, 213, 174), (72, 174, 234, 170), (72, 170, 236, 144), (73, 171, 215, 145), (73, 145, 222, 173), (73, 173, 237, 169), (73, 169, 235, 171), (74, 174, 213, 123), (74, 123, 214, 172), (74, 172, 233, 166), (74, 166, 234, 174), (75, 179, 238, 176), (75, 176, 240, 180), (75, 180, 243, 178), (75, 178, 241, 179), (76, 181, 239, 175), (76, 175, 238, 179), (76, 179, 241, 177), (76, 177, 242, 181), (77, 168, 234, 166), (77, 166, 233, 183), (77, 183, 238, 175), (77, 175, 239, 168), (78, 185, 235, 169), (78, 169, 237, 184), (78, 184, 243, 180), (78, 180, 240, 185), (79, 183, 233, 167), (79, 167, 235, 185), (79, 185, 240, 176), (79, 176, 238, 183), (19, 242, 177, 5), (4, 182, 242, 19), (247, 244, 245, 246), (29, 247, 246, 31), (244, 236, 182, 4), (236, 244, 247, 144), (144, 247, 29, 221), (251, 249, 248, 250), (13, 251, 250, 14), (249, 138, 221, 29), (138, 249, 251, 220), (220, 251, 13, 137), (25, 219, 137, 13), (12, 136, 219, 25), (26, 218, 136, 12), (9, 141, 218, 26), (23, 224, 141, 9), (22, 253, 252, 23), (140, 224, 23, 252), (8, 223, 140, 252), (256, 254, 255, 257), (28, 256, 257, 30), (254, 139, 223, 8), (139, 254, 256, 222), (222, 256, 28, 173), (1, 258, 259, 2), (28, 258, 237, 173), (237, 258, 1, 184), (16, 243, 184, 1), (0, 178, 243, 16), (20, 241, 178, 0), (316, 261, 263, 317), (317, 263, 265, 318), (318, 265, 267, 319), (319, 267, 269, 320), (320, 269, 271, 321), (321, 271, 273, 322), (322, 273, 275, 323), (323, 275, 261, 316), (315, 283, 276, 308), (314, 282, 283, 315), (313, 281, 282, 314), (312, 280, 281, 313), (311, 279, 280, 312), (310, 278, 279, 311), (309, 277, 278, 310), (308, 276, 277, 309), (299, 291, 284, 292), (292, 284, 285, 293), (293, 285, 286, 294), (294, 286, 287, 295), (295, 287, 288, 296), (296, 288, 289, 297), (297, 289, 290, 298), (298, 290, 291, 299), (274, 298, 299, 260), (272, 297, 298, 274), (270, 296, 297, 272), (268, 295, 296, 270), (266, 294, 295, 268), (264, 293, 294, 266), (262, 292, 293, 264), (260, 299, 292, 262), (291, 300, 301, 284), (284, 301, 302, 285), (285, 302, 303, 286), (286, 303, 304, 287), (287, 304, 305, 288), (288, 305, 306, 289), (289, 306, 307, 290), (290, 307, 300, 291), (300, 308, 309, 301), (301, 309, 310, 302), (302, 310, 311, 303), (303, 311, 312, 304), (304, 312, 313, 305), (305, 313, 314, 306), (306, 314, 315, 307), (307, 315, 308, 300), (283, 323, 316, 276), (282, 322, 323, 283), (281, 321, 322, 282), (280, 320, 321, 281), (279, 319, 320, 280), (278, 318, 319, 279), (277, 317, 318, 278), (276, 316, 317, 277), (272, 274, 260, 324), (262, 264, 324, 260), (264, 266, 268, 324), (270, 272, 324, 268), (378, 326, 328, 379), (379, 328, 570, 380), (380, 570, 331, 381), (381, 331, 571, 382), (382, 571, 572, 383), (383, 572, 335, 384), (384, 335, 337, 385), (385, 337, 326, 378), (377, 345, 338, 370), (376, 344, 345, 377), (375, 343, 344, 376), (374, 342, 343, 375), (373, 341, 342, 374), (372, 340, 341, 373), (371, 339, 340, 372), (370, 338, 339, 371), (361, 353, 346, 354), (354, 346, 347, 355), (355, 347, 348, 356), (356, 348, 349, 357), (357, 349, 350, 358), (358, 350, 351, 359), (359, 351, 352, 360), (360, 352, 353, 361), (336, 360, 361, 325), (334, 359, 360, 336), (333, 358, 359, 334), (332, 357, 358, 333), (330, 356, 357, 332), (329, 355, 356, 330), (327, 354, 355, 329), (325, 361, 354, 327), (353, 362, 363, 346), (346, 363, 364, 347), (347, 364, 365, 348), (348, 365, 366, 349), (349, 366, 367, 350), (350, 367, 368, 351), (351, 368, 369, 352), (352, 369, 362, 353), (362, 370, 371, 363), (363, 371, 372, 364), (364, 372, 373, 365), (365, 373, 374, 366), (366, 374, 375, 367), (367, 375, 376, 368), (368, 376, 377, 369), (369, 377, 370, 362), (345, 385, 378, 338), (344, 384, 385, 345), (343, 383, 384, 344), (342, 382, 383, 343), (341, 381, 382, 342), (340, 380, 381, 341), (339, 379, 380, 340), (338, 378, 379, 339), (334, 336, 325, 386), (327, 329, 386, 325), (329, 330, 332, 386), (333, 334, 386, 332), (439, 388, 390, 440), (440, 390, 575, 441), (441, 575, 393, 442), (442, 393, 326, 443), (443, 326, 337, 444), (444, 337, 573, 445), (445, 573, 398, 446), (446, 398, 388, 439), (438, 406, 399, 431), (437, 405, 406, 438), (436, 404, 405, 437), (435, 403, 404, 436), (434, 402, 403, 435), (433, 401, 402, 434), (432, 400, 401, 433), (431, 399, 400, 432), (422, 414, 407, 415), (415, 407, 408, 416), (416, 408, 409, 417), (417, 409, 410, 418), (418, 410, 411, 419), (419, 411, 412, 420), (420, 412, 413, 421), (421, 413, 414, 422), (397, 421, 422, 387), (396, 420, 421, 397), (395, 419, 420, 396), (394, 418, 419, 395), (392, 417, 418, 394), (391, 416, 417, 392), (389, 415, 416, 391), (387, 422, 415, 389), (414, 423, 424, 407), (407, 424, 425, 408), (408, 425, 426, 409), (409, 426, 427, 410), (410, 427, 428, 411), (411, 428, 429, 412), (412, 429, 430, 413), (413, 430, 423, 414), (423, 431, 432, 424), (424, 432, 433, 425), (425, 433, 434, 426), (426, 434, 435, 427), (427, 435, 436, 428), (428, 436, 437, 429), (429, 437, 438, 430), (430, 438, 431, 423), (406, 446, 439, 399), (405, 445, 446, 406), (404, 444, 445, 405), (403, 443, 444, 404), (402, 442, 443, 403), (401, 441, 442, 402), (400, 440, 441, 401), (399, 439, 440, 400), (396, 397, 387, 447), (389, 391, 447, 387), (391, 392, 394, 447), (395, 396, 447, 394), (501, 449, 451, 502), (502, 451, 576, 503), (503, 576, 454, 504), (504, 454, 456, 505), (505, 456, 578, 506), (506, 578, 459, 507), (507, 459, 579, 508), (508, 579, 449, 501), (500, 468, 461, 493), (499, 467, 468, 500), (498, 466, 467, 499), (497, 465, 466, 498), (496, 464, 465, 497), (495, 463, 464, 496), (494, 462, 463, 495), (493, 461, 462, 494), (484, 476, 469, 477), (477, 469, 470, 478), (478, 470, 471, 479), (479, 471, 472, 480), (480, 472, 473, 481), (481, 473, 474, 482), (482, 474, 475, 483), (483, 475, 476, 484), (460, 483, 484, 448), (458, 482, 483, 460), (457, 481, 482, 458), (455, 480, 481, 457), (453, 479, 480, 455), (452, 478, 479, 453), (450, 477, 478, 452), (448, 484, 477, 450), (476, 485, 486, 469), (469, 486, 487, 470), (470, 487, 488, 471), (471, 488, 489, 472), (472, 489, 490, 473), (473, 490, 491, 474), (474, 491, 492, 475), (475, 492, 485, 476), (485, 493, 494, 486), (486, 494, 495, 487), (487, 495, 496, 488), (488, 496, 497, 489), (489, 497, 498, 490), (490, 498, 499, 491), (491, 499, 500, 492), (492, 500, 493, 485), (468, 508, 501, 461), (467, 507, 508, 468), (466, 506, 507, 467), (465, 505, 506, 466), (464, 504, 505, 465), (463, 503, 504, 464), (462, 502, 503, 463), (461, 501, 502, 462), (458, 460, 448, 509), (450, 452, 509, 448), (452, 453, 455, 509), (457, 458, 509, 455), (560, 456, 512, 561), (561, 512, 580, 562), (562, 580, 581, 563), (563, 581, 388, 564), (564, 388, 398, 565), (565, 398, 518, 566), (566, 518, 578, 567), (567, 578, 456, 560), (559, 527, 520, 552), (558, 526, 527, 559), (557, 525, 526, 558), (556, 524, 525, 557), (555, 523, 524, 556), (554, 522, 523, 555), (553, 521, 522, 554), (552, 520, 521, 553), (543, 535, 528, 536), (536, 528, 529, 537), (537, 529, 530, 538), (538, 530, 531, 539), (539, 531, 532, 540), (540, 532, 533, 541), (541, 533, 534, 542), (542, 534, 535, 543), (519, 542, 543, 510), (517, 541, 542, 519), (516, 540, 541, 517), (515, 539, 540, 516), (514, 538, 539, 515), (513, 537, 538, 514), (511, 536, 537, 513), (510, 543, 536, 511), (535, 544, 545, 528), (528, 545, 546, 529), (529, 546, 547, 530), (530, 547, 548, 531), (531, 548, 549, 532), (532, 549, 550, 533), (533, 550, 551, 534), (534, 551, 544, 535), (544, 552, 553, 545), (545, 553, 554, 546), (546, 554, 555, 547), (547, 555, 556, 548), (548, 556, 557, 549), (549, 557, 558, 550), (550, 558, 559, 551), (551, 559, 552, 544), (527, 567, 560, 520), (526, 566, 567, 527), (525, 565, 566, 526), (524, 564, 565, 525), (523, 563, 564, 524), (522, 562, 563, 523), (521, 561, 562, 522), (520, 560, 561, 521), (517, 519, 510, 568), (511, 513, 568, 510), (513, 514, 515, 568), (516, 517, 568, 515), (337, 335, 573), (456, 454, 577), (579, 459, 578), (512, 456, 577), (390, 388, 574), (518, 398, 573, 578), (326, 393, 569), (328, 326, 569), (388, 581, 574), (575, 390, 590, 592), (578, 573, 589, 599), (570, 328, 582, 584), (393, 575, 592, 582), (569, 393, 582), (331, 570, 584, 585), (579, 578, 599, 600), (574, 581, 590), (571, 331, 585, 586), (449, 579, 600, 594), (572, 571, 586, 587), (580, 512, 597, 602), (451, 449, 594, 595), (335, 572, 587, 588), (581, 580, 602, 590), (576, 451, 595, 596), (573, 335, 588, 589), (512, 577, 597), (454, 576, 596, 597), (390, 574, 590), (328, 569, 582), (577, 454, 597), (584, 582, 601, 598), (599, 589, 604, 610), (582, 592, 606, 601), (585, 584, 598, 591), (600, 599, 610, 611), (592, 590, 605, 606), (586, 585, 591, 603), (594, 600, 611, 607), (587, 586, 603, 593), (590, 602, 612, 605), (595, 594, 607), (588, 587, 593, 583), (602, 597, 609, 612), (596, 595, 607, 608), (589, 588, 583, 604), (597, 596, 608, 609), (583, 593, 615, 613), (610, 604, 619, 623), (591, 598, 616, 614), (601, 606, 617), (608, 607, 620, 621), (605, 612, 621, 617), (609, 608, 621), (606, 605, 617), (593, 603, 618, 615), (612, 609, 621), (603, 591, 614, 618), (611, 610, 623, 620), (598, 601, 617, 616), (607, 611, 620), (604, 583, 613, 619), (1059, 1058, 1070, 1068), (1061, 1060, 1066, 1067), (628, 630, 631, 629), (628, 629, 633, 632), (632, 633, 635, 634), (634, 635, 637, 636), (636, 637, 639, 638), (638, 639, 641, 640), (640, 641, 643, 642), (633, 629, 644, 646), (629, 631, 645, 644), (633, 646, 650, 647), (646, 644, 648, 650), (644, 645, 649, 648), (650, 648, 651, 653), (648, 649, 652, 651), (653, 651, 654, 656), (651, 652, 655, 654), (653, 656, 658, 657), (658, 656, 659, 660), (660, 659, 661, 662), (662, 661, 663, 664), (653, 657, 666, 665), (665, 666, 668, 667), (667, 668, 670, 669), (663, 669, 670, 664), (641, 639, 673, 674), (637, 635, 671, 672), (643, 641, 674, 675), (639, 637, 672, 673), (635, 633, 647, 671), (650, 653, 665, 647), (667, 671, 647, 665), (674, 673, 678, 679), (672, 671, 667, 677), (675, 674, 679, 680), (673, 672, 677, 678), (680, 679, 683, 684), (678, 677, 681, 682), (679, 678, 682, 683), (677, 667, 669, 681), (684, 683, 687, 688), (682, 681, 685, 686), (681, 669, 676, 685), (683, 682, 686, 687), (654, 655, 690, 689), (663, 661, 693, 694), (656, 654, 689, 691), (659, 656, 691, 692), (661, 659, 692, 693), (691, 689, 695, 697), (694, 693, 699, 700), (692, 691, 697, 698), (689, 690, 696, 695), (693, 692, 698, 699), (695, 696, 705, 706), (697, 695, 706, 704), (698, 697, 704, 703), (699, 698, 703, 702), (700, 699, 702, 701), (704, 706, 712, 710), (703, 704, 710, 709), (702, 703, 709, 708), (706, 705, 711, 712), (701, 702, 708, 707), (709, 710, 716, 715), (708, 709, 715, 714), (712, 711, 717, 718), (707, 708, 714, 713), (710, 712, 718, 716), (715, 716, 722, 721), (714, 715, 721, 720), (718, 717, 723, 724), (713, 714, 720, 719), (716, 718, 724, 722), (663, 694, 726, 725), (694, 700, 727, 726), (669, 663, 725, 676), (721, 722, 731, 730), (720, 721, 730, 729), (724, 723, 732, 733), (719, 720, 729, 728), (722, 724, 733, 731), (729, 730, 736, 735), (733, 732, 738, 739), (728, 729, 735, 734), (731, 733, 739, 737), (730, 731, 737, 736), (735, 736, 742, 741), (739, 738, 744, 745), (734, 735, 741, 740), (737, 739, 745, 743), (736, 737, 743, 742), (741, 742, 748, 747), (745, 744, 750, 751), (740, 741, 747, 746), (743, 745, 751, 749), (742, 743, 749, 748), (747, 748, 754, 753), (751, 750, 756, 757), (746, 747, 753, 752), (749, 751, 757, 755), (748, 749, 755, 754), (728, 734, 759, 758), (734, 740, 760, 759), (740, 746, 761, 760), (746, 752, 762, 761), (700, 701, 707, 727), (719, 728, 758, 713), (760, 761, 1062, 1060), (758, 759, 726, 727), (726, 759, 1061, 1058), (762, 685, 1046, 1063), (713, 758, 727, 707), (686, 685, 763, 764), (754, 755, 770, 769), (688, 687, 765, 766), (757, 756, 771, 772), (762, 752, 767, 773), (685, 762, 773, 763), (687, 686, 764, 765), (755, 757, 772, 770), (752, 753, 768, 767), (753, 754, 769, 768), (773, 767, 778, 784), (772, 771, 782, 783), (766, 765, 776, 777), (763, 773, 784, 774), (770, 772, 783, 781), (767, 768, 779, 778), (764, 763, 774, 775), (768, 769, 780, 779), (769, 770, 781, 780), (765, 764, 775, 776), (780, 781, 792, 791), (776, 775, 786, 787), (784, 778, 789, 795), (783, 782, 793, 794), (777, 776, 787, 788), (774, 784, 795, 785), (781, 783, 794, 792), (778, 779, 790, 789), (775, 774, 785, 786), (779, 780, 791, 790), (786, 785, 796, 797), (790, 791, 802, 801), (791, 792, 803, 802), (787, 786, 797, 798), (795, 789, 800, 806), (794, 793, 804, 805), (788, 787, 798, 799), (785, 795, 806, 796), (792, 794, 805, 803), (789, 790, 801, 800), (801, 812, 875, 873), (797, 796, 807, 808), (801, 802, 813, 812), (802, 803, 814, 813), (798, 797, 808, 809), (822, 828, 879, 877), (805, 804, 815, 816), (799, 798, 809, 810), (796, 806, 817, 807), (803, 805, 816, 814), (807, 817, 828, 818), (814, 816, 827, 825), (806, 800, 811, 874), (808, 807, 818, 819), (812, 813, 824, 823), (813, 814, 825, 824), (809, 808, 819, 820), (828, 817, 876, 879), (816, 815, 826, 827), (810, 809, 820, 821), (827, 826, 837, 838), (821, 820, 831, 832), (818, 828, 839, 829), (825, 827, 838, 836), (822, 823, 834, 833), (819, 818, 829, 830), (823, 824, 835, 834), (824, 825, 836, 835), (820, 819, 830, 831), (828, 822, 833, 839), (831, 830, 841, 842), (839, 833, 844, 850), (838, 837, 848, 849), (832, 831, 842, 843), (829, 839, 850, 840), (836, 838, 849, 847), (833, 834, 845, 844), (830, 829, 840, 841), (834, 835, 846, 845), (835, 836, 847, 846), (846, 847, 858, 857), (842, 841, 852, 853), (850, 844, 855, 861), (849, 848, 859, 860), (843, 842, 853, 854), (840, 850, 861, 851), (847, 849, 860, 858), (844, 845, 856, 855), (841, 840, 851, 852), (845, 846, 857, 856), (852, 851, 862, 863), (856, 857, 868, 867), (857, 858, 869, 868), (853, 852, 863, 864), (861, 855, 866, 872), (860, 859, 870, 871), (854, 853, 864, 865), (851, 861, 872, 862), (858, 860, 871, 869), (855, 856, 867, 866), (817, 806, 874, 876), (800, 801, 873, 811), (812, 823, 878, 875), (823, 822, 877, 878), (874, 811, 880, 882), (879, 876, 884, 887), (878, 877, 885, 886), (876, 874, 882, 884), (811, 873, 881, 880), (875, 878, 886, 883), (873, 875, 883, 881), (877, 879, 887, 885), (885, 887, 895, 893), (880, 881, 889, 888), (881, 883, 891, 889), (887, 884, 892, 895), (886, 885, 893, 894), (882, 880, 888, 890), (884, 882, 890, 892), (883, 886, 894, 891), (892, 890, 898, 900), (891, 894, 901, 899), (893, 895, 903, 902), (888, 889, 897, 896), (889, 891, 899, 897), (895, 892, 900, 903), (894, 893, 902, 901), (890, 888, 896, 898), (897, 899, 1038, 622), (903, 900, 625, 624), (901, 902, 626, 1040), (898, 896, 627, 1039), (900, 898, 1039, 625), (899, 901, 1040, 1038), (902, 903, 624, 626), (896, 897, 622, 627), (869, 871, 913, 911), (866, 867, 909, 908), (863, 862, 904, 905), (867, 868, 910, 909), (868, 869, 911, 910), (864, 863, 905, 906), (872, 866, 908, 914), (871, 870, 912, 913), (865, 864, 906, 907), (862, 872, 914, 904), (907, 906, 916, 917), (913, 912, 919, 920), (906, 905, 915, 916), (911, 913, 920, 918), (918, 920, 926, 924), (917, 916, 922, 923), (920, 919, 925, 926), (916, 915, 921, 922), (926, 925, 929, 928), (922, 921, 927, 928), (924, 926, 928, 927), (923, 922, 928, 929), (915, 905, 931, 937), (904, 914, 936, 930), (921, 915, 937, 939), (911, 918, 938, 935), (908, 909, 933, 932), (905, 904, 930, 931), (909, 910, 934, 933), (924, 927, 941, 940), (910, 911, 935, 934), (927, 921, 939, 941), (918, 924, 940, 938), (914, 908, 932, 936), (936, 932, 944, 948), (940, 941, 953, 952), (932, 933, 945, 944), (938, 940, 952, 950), (930, 936, 948, 942), (934, 935, 947, 946), (939, 937, 949, 951), (937, 931, 943, 949), (933, 934, 946, 945), (941, 939, 951, 953), (931, 930, 942, 943), (935, 938, 950, 947), (947, 950, 962, 959), (948, 944, 956, 960), (952, 953, 965, 964), (944, 945, 957, 956), (950, 952, 964, 962), (942, 948, 960, 954), (946, 947, 959, 958), (951, 949, 961, 963), (949, 943, 955, 961), (945, 946, 958, 957), (953, 951, 963, 965), (943, 942, 954, 955), (955, 954, 966, 967), (959, 962, 974, 971), (960, 956, 968, 972), (964, 965, 977, 976), (956, 957, 969, 968), (962, 964, 976, 974), (954, 960, 972, 966), (958, 959, 971, 970), (963, 961, 973, 975), (961, 955, 967, 973), (957, 958, 970, 969), (965, 963, 975, 977), (977, 975, 987, 989), (967, 966, 978, 979), (971, 974, 986, 983), (972, 968, 980, 984), (976, 977, 989, 988), (968, 969, 981, 980), (974, 976, 988, 986), (966, 972, 984, 978), (970, 971, 983, 982), (975, 973, 985, 987), (973, 967, 979, 985), (969, 970, 982, 981), (981, 982, 994, 993), (989, 987, 999, 1001), (979, 978, 990, 991), (983, 986, 998, 995), (984, 980, 992, 996), (988, 989, 1001, 1000), (980, 981, 993, 992), (986, 988, 1000, 998), (978, 984, 996, 990), (982, 983, 995, 994), (987, 985, 997, 999), (985, 979, 991, 997), (993, 994, 1006, 1005), (1001, 999, 1011, 1013), (991, 990, 1002, 1003), (995, 998, 1010, 1007), (996, 992, 1004, 1008), (1000, 1001, 1013, 1012), (992, 993, 1005, 1004), (998, 1000, 1012, 1010), (990, 996, 1008, 1002), (994, 995, 1007, 1006), (999, 997, 1009, 1011), (997, 991, 1003, 1009), (1009, 1003, 1015, 1021), (1005, 1006, 1018, 1017), (1013, 1011, 1023, 1025), (1003, 1002, 1014, 1015), (1007, 1010, 1022, 1019), (1008, 1004, 1016, 1020), (1012, 1013, 1025, 1024), (1004, 1005, 1017, 1016), (1010, 1012, 1024, 1022), (1002, 1008, 1020, 1014), (1006, 1007, 1019, 1018), (1011, 1009, 1021, 1023), (1021, 1015, 1027, 1033), (1017, 1018, 1030, 1029), (1025, 1023, 1035, 1037), (1015, 1014, 1026, 1027), (1019, 1022, 1034, 1031), (1020, 1016, 1028, 1032), (1024, 1025, 1037, 1036), (1016, 1017, 1029, 1028), (1022, 1024, 1036, 1034), (1014, 1020, 1032, 1026), (1018, 1019, 1031, 1030), (1023, 1021, 1033, 1035), (1049, 1047, 1039, 627), (1044, 1042, 1040, 626), (1045, 1044, 626, 624), (1041, 1043, 622, 1038), (1042, 1041, 1038, 1040), (1043, 1049, 627, 622), (616, 617, 1049, 1043), (613, 615, 1041, 1042), (614, 616, 1043, 1041), (623, 619, 1044, 1045), (619, 613, 1042, 1044), (617, 621, 1047, 1049), (615, 618, 1041), (618, 614, 1041), (624, 1050, 1051, 1045), (1050, 275, 273, 1051), (1045, 1051, 1052, 623), (1051, 273, 271, 1052), (623, 1052, 1053, 620), (1052, 271, 269, 1053), (620, 1053, 1054, 621), (1053, 269, 267, 1054), (621, 1054, 1055, 1047), (1054, 267, 265, 1055), (1047, 1055, 1056, 1039), (1055, 265, 263, 1056), (1039, 1056, 1057, 625), (1056, 263, 261, 1057), (625, 1057, 1050, 624), (1057, 261, 275, 1050), (1048, 1059, 1068, 1069), (685, 676, 1048, 1046), (725, 726, 1058, 1059), (761, 762, 1063, 1062), (759, 760, 1060, 1061), (676, 725, 1059, 1048), (1071, 1069, 1077, 1079), (1070, 1067, 1075, 1078), (1064, 1071, 1079, 1072), (1060, 1062, 1065, 1066), (1062, 1063, 1064, 1065), (1063, 1046, 1071, 1064), (1046, 1048, 1069, 1071), (1058, 1061, 1067, 1070), (1073, 1072, 1080, 1081), (1075, 1074, 1082, 1083), (1076, 1078, 1086, 1084), (1069, 1068, 1076, 1077), (1066, 1065, 1073, 1074), (1068, 1070, 1078, 1076), (1067, 1066, 1074, 1075), (1065, 1064, 1072, 1073), (1082, 1081, 1085, 1084), (1081, 1080, 1087, 1085), (1083, 1082, 1084, 1086), (1072, 1079, 1087, 1080), (1078, 1075, 1083, 1086), (1079, 1077, 1085, 1087), (1077, 1076, 1084, 1085), (1074, 1073, 1081, 1082), (628, 640, 642, 630), (632, 638, 640, 628), (634, 636, 638, 632), (657, 658, 660, 666), (664, 670, 668, 662), (662, 668, 666, 660)])
me_plane.polygons.foreach_set('use_smooth', [0, 0, 0, 0, 0, 0, 0, 0, 0, 0, 0, 0, 0, 0, 0, 0, 0, 0, 1, 1, 1, 1, 1, 1, 1, 1, 1, 1, 1, 1, 1, 1, 1, 1, 1, 1, 1, 1, 1, 1, 1, 1, 1, 1, 1, 1, 1, 1, 1, 1, 1, 1, 1, 1, 1, 1, 1, 1, 1, 1, 1, 1, 1, 1, 1, 1, 1, 1, 1, 1, 1, 1, 1, 1, 1, 1, 1, 1, 1, 1, 1, 1, 1, 1, 1, 1, 1, 1, 1, 1, 1, 1, 1, 1, 1, 1, 1, 1, 1, 1, 1, 1, 1, 1, 1, 1, 1, 1, 1, 1, 1, 1, 1, 1, 1, 1, 1, 1, 1, 1, 1, 1, 1, 1, 1, 1, 1, 1, 1, 1, 1, 1, 1, 1, 1, 1, 1, 1, 1, 1, 1, 1, 1, 1, 1, 1, 1, 1, 1, 1, 1, 1, 1, 1, 1, 1, 1, 1, 1, 1, 1, 1, 1, 1, 1, 1, 1, 1, 1, 1, 1, 1, 1, 1, 1, 1, 1, 1, 1, 1, 1, 1, 1, 1, 1, 1, 1, 1, 1, 1, 1, 1, 1, 1, 1, 1, 1, 1, 1, 1, 1, 1, 1, 1, 1, 1, 1, 1, 1, 1, 0, 0, 0, 0, 0, 0, 0, 0, 0, 0, 0, 0, 0, 0, 0, 0, 0, 0, 0, 0, 0, 0, 0, 0, 0, 0, 0, 0, 0, 0, 0, 1, 1, 1, 1, 1, 1, 1, 1, 1, 1, 1, 1, 1, 1, 1, 1, 1, 1, 1, 1, 1, 1, 1, 1, 1, 1, 1, 1, 1, 1, 1, 1, 1, 1, 1, 1, 1, 1, 1, 1, 1, 1, 1, 1, 1, 1, 1, 1, 1, 1, 1, 1, 1, 1, 1, 1, 1, 1, 1, 1, 1, 1, 1, 1, 1, 1, 1, 1, 1, 1, 1, 1, 1, 1, 1, 1, 1, 1, 1, 1, 1, 1, 1, 1, 1, 1, 1, 1, 1, 1, 1, 1, 1, 1, 1, 1, 1, 1, 1, 1, 1, 1, 1, 1, 1, 1, 1, 1, 1, 1, 1, 1, 1, 1, 1, 1, 1, 1, 1, 1, 1, 1, 1, 1, 1, 1, 1, 1, 1, 1, 1, 1, 1, 1, 1, 1, 1, 1, 1, 1, 1, 1, 1, 1, 1, 1, 1, 1, 1, 1, 1, 1, 1, 1, 1, 1, 1, 1, 1, 1, 1, 1, 1, 1, 1, 1, 1, 1, 1, 1, 1, 1, 1, 1, 1, 1, 1, 1, 1, 1, 1, 1, 1, 1, 1, 1, 1, 1, 1, 1, 1, 1, 1, 1, 1, 1, 1, 1, 1, 1, 1, 1, 1, 1, 1, 1, 1, 1, 1, 1, 1, 1, 1, 1, 1, 1, 1, 1, 1, 1, 1, 1, 1, 1, 1, 1, 1, 1, 1, 1, 1, 1, 1, 1, 1, 1, 1, 1, 1, 1, 1, 1, 1, 1, 1, 1, 1, 1, 1, 1, 1, 1, 1, 1, 1, 1, 1, 1, 1, 1, 1, 1, 1, 1, 1, 1, 1, 1, 1, 1, 1, 1, 1, 1, 1, 1, 1, 1, 1, 1, 1, 1, 1, 1, 1, 1, 1, 1, 1, 1, 1, 1, 1, 1, 1, 1, 1, 1, 1, 1, 1, 1, 1, 1, 1, 1, 1, 1, 1, 1, 1, 1, 1, 1, 1, 1, 1, 1, 1, 1, 1, 1, 1, 1, 1, 1, 1, 1, 1, 1, 1, 1, 1, 1, 1, 1, 1, 1, 1, 1, 1, 1, 1, 1, 1, 1, 1, 1, 1, 1, 1, 1, 1, 1, 1, 1, 1, 1, 1, 1, 1, 1, 1, 1, 1, 1, 1, 1, 1, 1, 1, 1, 1, 1, 1, 1, 1, 1, 1, 1, 1, 1, 1, 1, 1, 1, 1, 1, 1, 1, 1, 1, 1, 1, 1, 1, 1, 1, 1, 1, 1, 1, 1, 1, 1, 1, 1, 1, 1, 1, 1, 1, 1, 1, 1, 1, 1, 1, 1, 1, 1, 1, 1, 1, 1, 1, 1, 1, 1, 1, 1, 1, 1, 1, 1, 1, 1, 1, 1, 1, 1, 1, 1, 1, 1, 1, 1, 1, 1, 1, 1, 1, 1, 1, 1, 1, 1, 1, 1, 1, 1, 1, 1, 1, 1, 1, 1, 1, 1, 1, 1, 1, 1, 1, 1, 1, 1, 1, 1, 1, 1, 1, 1, 1, 1, 1, 1, 1, 1, 1, 1, 1, 1, 1, 1, 1, 1, 1, 1, 1, 1, 1, 1, 1, 1, 1, 1, 1, 1, 1, 1, 1, 1, 1, 1, 1, 1, 1, 1, 1, 1, 1, 1, 1, 1, 1, 1, 1, 1, 1, 1, 1, 1, 1, 1, 1, 1, 1, 1, 1, 1, 1, 1, 1, 1, 1, 1, 1, 1, 1, 1, 1, 1, 1, 1, 1, 1, 1, 1, 1, 1, 1, 1, 1, 1, 1, 1, 1, 1, 1, 1, 1, 1, 1, 1, 1, 1, 1, 1, 1, 1, 1, 1, 1, 1, 1, 1, 1, 1, 1, 1, 1, 1, 1, 1, 1, 1, 1, 1, 1, 1, 1, 1, 1, 1, 1, 1, 1, 1, 1, 1, 1, 1, 1, 1, 1, 1, 1, 1, 1, 1, 1, 1, 1, 1, 1, 1, 1, 1, 1, 1, 1, 1, 1, 1, 1, 1, 1, 1, 1, 1, 1, 1, 1, 1, 1, 1, 1, 1, 1, 1, 1, 1, 1, 1, 1, 1, 1, 1, 1, 1, 1, 1, 1, 1, 1, 1, 1, 1, 1, 1, 1, 1, 1, 1, 1, 1, 1, 1, 1, 1, 1, 1, 1, 1, 1, 1, 1, 1, 1, 1, 1, 1, 1, 1, 1, 1, 1, 1, 1, 1, 1, 1, 1, 1, 1, 1, 1, 1, 1, 1, 1, 1, 1, 1, 1, 1, 1, 1, 1, 1, 1, 1, 1, 1, 1, 1, 1, 1, 1, 1, 1, 1, 1, 1, 1, 1, 1, 1, 1, 1, 1, 1, 1, 1, 1, 1, 1, 1, 1, 1, 1, 1, 1, 1, 1, 1, 1, 1, 1, 1, 1, 1, 1, 1, 1, 1, 1, 1, 1, 1, 1, 1, 1, 1, 1, 1, 1, 1, 1, 1, 1, 1, 1, 1, 1, 1, 1, 1, 1, 1, 1, 1, 1, 1, 1, 1, 1, 1, 1, 1, 1, 1, 1, 1, 1, 1, 1])
_k = set([(56, 140), (58, 138), (59, 136), (60, 141), (61, 139), (62, 137), (71, 182), (72, 144), (73, 173), (75, 178), (76, 177), (78, 184), (142, 223), (143, 224), (145, 222), (146, 220), (147, 221), (148, 218), (149, 219), (169, 237), (170, 236), (179, 241), (180, 243), (181, 242)])
me_plane.attributes.new('sharp_edge', 'BOOLEAN', 'EDGE').data.foreach_set('value', [ (min(e.vertices), max(e.vertices)) in _k for e in me_plane.edges])
me_plane.use_remesh_preserve_volume = False
me_plane.use_remesh_preserve_attributes = False
me_plane.use_mirror_vertex_groups = False
me_plane.update()

# ---- objects
ob_plane = bpy.data.objects.new('Plane', me_plane)

# ---- transforms, parenting, visibility, modifiers, constraints
ob_plane.location = (-0.004983, -1.586, 7.245)
ob_plane.rotation_euler = (1.571, -0.0, 0.0)
ob_plane.lineart.crease_threshold = 0.0
_m = ob_plane.modifiers.new('Mirror', 'MIRROR')
_m.use_clip = True
_m = ob_plane.modifiers.new('Subsurf', 'SUBSURF')
_m.uv_smooth = 'PRESERVE_CORNERS'
_m.quality = 2
_m.show_only_control_edges = False

# ---- collection membership
col_collection_1.objects.link(ob_plane)

# ---- scene / render settings (as saved in the file)
scene.frame_start = 1; scene.frame_end = 250; scene.frame_set(1)
scene.render.engine = 'BLENDER_EEVEE_NEXT'
scene.render.resolution_percentage = 50
scene.render.dither_intensity = 0.0
scene.cycles.use_denoising = False
scene.cycles.samples = 128
scene.cycles.sampling_pattern = 'TABULATED_SOBOL'
scene.cycles.light_sampling_threshold = 0.0
scene.cycles.use_adaptive_sampling = False
scene.cycles.use_light_tree = False
scene.cycles.blur_glossy = 0.0
scene.cycles.sample_clamp_indirect = 0.0
scene.view_settings.view_transform = 'Standard'
bpy.context.view_layer.update()

# ---- added for rendering (the .blend has no active camera and no usable light): camera, sun
cam_auto = bpy.data.cameras.new('AutoCamera')
cam_auto.lens = 50.0
cam_auto.sensor_width = 36.0
cam_auto.clip_end = 1000.0
ob_auto_camera = bpy.data.objects.new('AutoCamera', cam_auto)
scene.collection.objects.link(ob_auto_camera)
ob_auto_camera.location = (12.9757, -15.493, 15.1036)
ob_auto_camera.rotation_euler = (1.09748, -7.21219e-08, 0.694738)
scene.camera = ob_auto_camera
light_auto_sun = bpy.data.lights.new('AutoSun', 'SUN')
light_auto_sun.energy = 3.0
light_auto_sun.angle = 0.0523599
ob_auto_sun = bpy.data.objects.new('AutoSun', light_auto_sun)
scene.collection.objects.link(ob_auto_sun)
ob_auto_sun.rotation_euler = (0.872665, 0.174533, 0.523599)
bpy.context.view_layer.update()
